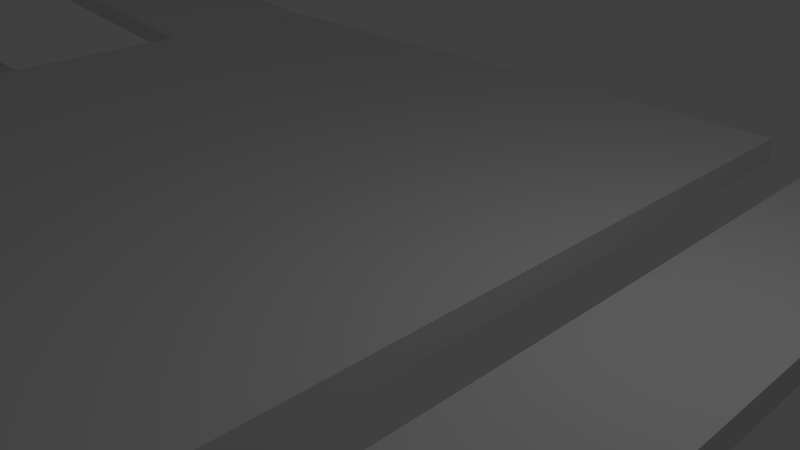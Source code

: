 # Source: level.blend  (saved by Blender 2.67.1; exported with 4.5.12 LTS)
import bpy
from mathutils import Matrix  # noqa: F401  (used for matrix-valued properties, if any)

bpy.ops.wm.read_factory_settings(use_empty=True)
scene = bpy.context.scene
scene.name = 'Scene'

# ---- collections
col_collection_1 = bpy.data.collections.new('Collection 1'); scene.collection.children.link(col_collection_1)

# ---- materials (node trees are filled in below, after node groups)
mat_material = bpy.data.materials.new('Material')
mat_material.alpha_threshold = 0.0
mat_material.use_transparent_shadow = False
mat_material.roughness = 0.5
mat_material.line_color = (0.0, 0.0, 0.0, 1.0)

# ---- material node trees

# ---- world
world_world = bpy.data.worlds.new('World'); scene.world = world_world
world_world.color = (0.05088, 0.05088, 0.05088)
world_world.use_sun_shadow = False
world_world.sun_shadow_jitter_overblur = 0.0
world_world.cycles.sampling_method = 'MANUAL'
world_world.cycles.sample_map_resolution = 256

# ---- cameras
cam_camera = bpy.data.cameras.new('Camera')
cam_camera.clip_end = 100.0
cam_camera.lens = 35.0
cam_camera.sensor_width = 32.0
cam_camera.sensor_height = 18.0
cam_camera.ortho_scale = 7.314
cam_camera.dof.focus_distance = 0.0
cam_camera.dof.aperture_fstop = 128.0

# ---- lights
light_lamp = bpy.data.lights.new('Lamp', 'POINT')
light_lamp.transmission_factor = 0.0
light_lamp.cutoff_distance = 30.0
light_lamp.energy = 100.0
light_lamp.shadow_buffer_clip_start = 1.001
light_lamp.shadow_soft_size = 0.1
light_lamp.shadow_maximum_resolution = 0.006
light_lamp.use_absolute_resolution = True
light_lamp.cycles.use_multiple_importance_sampling = False

# ---- meshes
me_cube_001 = bpy.data.meshes.new('Cube.001')
me_cube_001.from_pydata([(-10.91, -1.007, -1.0), (-10.91, 0.9933, -1.0), (1.881, 0.9933, -1.0), (1.881, -1.007, -1.0), (-10.91, -1.007, 1.0), (-10.91, 0.9933, 1.0), (1.881, 0.9933, 1.0), (1.881, -1.007, 1.0), (-10.91, -0.006698, -1.0), (1.881, -0.006696, -1.0), (-10.91, -0.006698, 1.0), (1.881, -0.006696, 1.0), (-10.91, 0.4933, -1.0), (1.881, -0.5067, -1.0), (-10.91, 0.4933, 1.0), (1.881, -0.5067, 1.0), (-10.91, -0.5067, -1.0), (1.881, 0.4933, -1.0), (-10.91, -0.5067, 1.0), (1.881, 0.4933, 1.0), (-10.91, 0.7433, -1.0), (1.881, -0.7567, -1.0), (-10.91, 0.7433, 1.0), (1.881, -0.7567, 1.0), (-10.91, -0.7567, -1.0), (1.881, 0.7433, -1.0), (-10.91, -0.7567, 1.0), (1.881, 0.7433, 1.0), (-10.91, 0.2433, -1.0), (1.881, -0.2567, -1.0), (-10.91, 0.2433, 1.0), (1.881, -0.2567, 1.0), (-10.91, -0.2567, -1.0), (1.881, 0.2433, -1.0), (-10.91, -0.2567, 1.0), (1.881, 0.2433, 1.0), (-18.35, -1.007, 2.023), (-18.35, 0.9933, 2.023), (-18.35, -1.007, 4.023), (-18.35, 0.9933, 4.023), (-18.35, 0.4933, 2.023), (-18.35, 0.4933, 4.023), (-18.35, -0.5067, 2.023), (-18.35, -0.5067, 4.023), (-18.35, 0.7433, 2.023), (-18.35, 0.7433, 4.023), (-18.35, -0.7567, 2.023), (-18.35, -0.7567, 4.023), (-19.45, -0.0067, -15.21), (-19.45, -0.006699, -13.21), (-19.45, 0.4933, -15.21), (-19.45, 0.4933, -13.21), (-19.45, -0.5067, -15.21), (-19.45, -0.5067, -13.21), (-19.45, 0.2433, -15.21), (-19.45, 0.2433, -13.21), (-19.45, -0.2567, -15.21), (-19.45, -0.2567, -13.21), (-28.72, -1.007, 14.34), (-28.72, 0.9933, 2.023), (-28.72, -1.007, 16.34), (-28.72, 0.9933, 4.023), (-28.72, 0.4933, 2.023), (-28.72, 0.4933, 4.023), (-28.72, -0.5067, 14.34), (-28.72, -0.5067, 16.34), (-28.72, 0.7433, 2.023), (-28.72, 0.7433, 4.023), (-28.72, -0.7567, 14.34), (-28.72, -0.7567, 16.34), (-31.17, 0.4933, -15.21), (-31.17, 0.4933, -13.21), (-31.17, -0.5067, -15.21), (-31.17, -0.5067, -13.21), (-31.17, 0.2433, -15.21), (-31.17, 0.2433, -13.21), (-31.17, -0.2567, -15.21), (-31.17, -0.2567, -13.21), (-30.8, 0.9933, 2.023), (-30.8, 0.9933, 4.023), (-30.8, 0.4933, 2.023), (-30.8, 0.4933, 4.023), (-30.8, 0.7433, 2.023), (-30.8, 0.7433, 4.023), (-28.72, 0.9933, 9.0), (-28.72, 0.4933, 9.0), (-28.72, 0.7433, 9.0), (-30.8, 0.9933, 9.0), (-30.8, 0.4933, 9.0), (-30.8, 0.7433, 9.0), (-28.72, 0.9933, 10.83), (-28.72, 0.4933, 10.83), (-28.72, 0.7433, 10.83), (-30.8, 0.9933, 10.83), (-30.8, 0.4933, 10.83), (-30.8, 0.7433, 10.83), (-40.41, 0.9933, 9.0), (-40.41, 0.4933, 9.0), (-40.41, 0.7433, 9.0), (-40.41, 0.9933, 10.83), (-40.41, 0.4933, 10.83), (-40.41, 0.7433, 10.83), (-40.13, -1.007, 14.34), (-40.13, -1.007, 16.34), (-40.13, -0.5067, 14.34), (-40.13, -0.5067, 16.34), (-40.13, -0.7567, 14.34), (-40.13, -0.7567, 16.34), (-45.18, 0.9933, 9.0), (-45.18, 0.4933, 9.0), (-45.18, 0.7433, 9.0), (-45.18, 0.9933, 10.83), (-45.18, 0.4933, 10.83), (-45.18, 0.7433, 10.83), (-44.9, -1.007, 14.34), (-44.9, -1.007, 16.34), (-44.9, -0.5067, 14.34), (-44.9, -0.5067, 16.34), (-44.9, -0.7567, 14.34), (-44.9, -0.7567, 16.34), (-34.39, 0.5264, -7.484), (-34.39, 0.5264, -5.652), (-34.12, -0.4736, -2.148), (-34.12, -0.4736, -0.1482), (4.915, 0.9915, -1.012), (4.916, -1.005, -1.012), (2.916, -1.005, -1.012), (2.915, 0.9915, -1.012), (4.915, 0.9915, 1.012), (4.916, -1.005, 1.012), (2.916, -1.005, 1.012), (2.915, 0.9915, 1.012), (4.916, -0.006696, 1.012), (4.916, -0.006696, -1.012), (2.916, -0.006696, 1.012), (2.916, -0.006696, -1.012), (4.916, -0.5058, 1.012), (4.915, 0.4924, -1.012), (2.915, 0.4924, 1.012), (2.916, -0.5058, -1.012), (4.915, 0.4924, 1.012), (4.916, -0.5058, -1.012), (2.916, -0.5058, 1.012), (2.915, 0.4924, -1.012), (4.916, -0.7554, 1.012), (4.915, 0.742, -1.012), (2.915, 0.742, 1.012), (2.916, -0.7554, -1.012), (4.915, 0.742, 1.012), (4.916, -0.7554, -1.012), (2.916, -0.7554, 1.012), (2.915, 0.742, -1.012), (4.916, -0.2563, 1.012), (4.916, 0.2429, -1.012), (2.916, 0.2429, 1.012), (2.916, -0.2563, -1.012), (4.916, 0.2429, 1.012), (4.916, -0.2563, -1.012), (2.916, -0.2563, 1.012), (2.916, 0.2429, -1.012), (-50.99, 0.5679, 9.0), (-50.99, 0.2182, 9.0), (-50.99, 0.4268, 9.0), (-50.99, 0.5679, 10.83), (-50.99, 0.2182, 10.83), (-50.99, 0.4268, 10.83), (-50.71, -0.561, 14.34), (-50.71, -0.561, 16.34), (-50.71, -0.2113, 14.34), (-50.71, -0.2113, 16.34), (-50.71, -0.4199, 14.34), (-50.71, -0.4199, 16.34), (-62.96, 0.5679, -7.101), (-62.96, 0.2182, -7.101), (-62.96, 0.4268, -7.101), (-62.96, 0.5679, -5.269), (-62.96, 0.2182, -5.269), (-62.96, 0.4268, -5.269), (-62.69, -0.561, 24.33), (-62.69, -0.561, 26.33), (-62.69, -0.2113, 24.33), (-62.69, -0.2113, 26.33), (-62.69, -0.4199, 24.33), (-62.69, -0.4199, 26.33), (-64.74, 0.5679, -7.101), (-64.74, 0.2182, -7.101), (-64.74, 0.4268, -7.101), (-64.74, 0.5679, -5.269), (-64.74, 0.2182, -5.269), (-64.74, 0.4268, -5.269), (-64.46, -0.561, 24.33), (-64.46, -0.561, 26.33), (-64.46, -0.2113, 24.33), (-64.46, -0.2113, 26.33), (-64.46, -0.4199, 24.33), (-64.46, -0.4199, 26.33), (-62.96, 0.5679, 24.23), (-62.96, 0.2182, 24.23), (-62.96, 0.4268, 24.23), (-64.74, 0.5679, 24.23), (-64.74, 0.2182, 24.23), (-64.74, 0.4268, 24.23), (-62.96, 0.5679, 26.09), (-62.96, 0.2182, 26.09), (-62.96, 0.4268, 26.09), (-64.74, 0.5679, 26.09), (-64.74, 0.2182, 26.09), (-64.74, 0.4268, 26.09), (-69.02, -0.561, 24.33), (-69.02, -0.561, 26.33), (-69.02, -0.2113, 24.33), (-69.02, -0.2113, 26.33), (-69.02, -0.4199, 24.33), (-69.02, -0.4199, 26.33), (-69.29, 0.5679, 24.23), (-69.29, 0.2182, 24.23), (-69.29, 0.4268, 24.23), (-69.29, 0.5679, 26.09), (-69.29, 0.2182, 26.09), (-69.29, 0.4268, 26.09), (-78.18, -0.473, 16.94), (-78.18, -0.4966, 18.78), (-78.18, -0.1517, 21.57), (-78.18, -0.1753, 23.41), (-78.18, -0.3433, 18.81), (-78.18, -0.367, 20.65), (-78.45, 0.5653, 31.78), (-78.45, 0.244, 27.16), (-78.45, 0.4356, 29.92), (-78.45, 0.5434, 33.48), (-78.45, 0.2221, 28.86), (-78.45, 0.4137, 31.62), (-78.18, -0.473, 16.94), (-78.18, -0.4966, 18.78), (-78.18, -0.1517, 21.57), (-78.18, -0.1753, 23.41), (-78.18, -0.3433, 18.81), (-78.18, -0.367, 20.65), (-78.45, 0.5653, 31.78), (-78.45, 0.244, 27.16), (-78.45, 0.4356, 29.92), (-78.45, 0.5434, 33.48), (-78.45, 0.2221, 28.86), (-78.45, 0.4137, 31.62), (-87.77, -0.1743, 8.574), (-87.77, -0.2271, 9.51), (-87.77, -0.01059, 18.92), (-87.77, -0.0634, 19.85), (-87.77, -0.1082, 12.75), (-87.77, -0.1611, 13.68), (-88.05, 0.3568, 41.91), (-88.05, 0.1931, 31.57), (-88.05, 0.2907, 37.74), (-88.05, 0.3078, 42.78), (-88.05, 0.1441, 32.44), (-88.05, 0.2418, 38.61), (-104.3, 0.1985, 9.065), (-104.3, 0.1392, 8.801), (-104.3, 0.1524, 20.67), (-104.3, 0.09315, 20.4), (-104.3, 0.1799, 13.75), (-104.3, 0.1206, 13.48), (-104.6, 0.05273, 46.53), (-104.6, 0.09879, 34.92), (-104.6, 0.07131, 41.85), (-104.6, -0.002187, 46.28), (-104.6, 0.04388, 34.68), (-104.6, 0.0164, 41.6), (-118.8, 0.4221, 14.44), (-118.8, 0.3722, 13.34), (-118.8, 0.2298, 24.21), (-118.8, 0.1799, 23.11), (-118.8, 0.3445, 18.38), (-118.8, 0.2946, 17.28), (-119.1, -0.1961, 46.05), (-119.1, -0.003814, 36.27), (-119.1, -0.1185, 42.1), (-119.1, -0.2424, 45.03), (-119.1, -0.05009, 35.25), (-119.1, -0.1648, 41.08)], [], [(20, 1, 2, 25), (22, 27, 6, 5), (24, 0, 36, 46), (1, 5, 6, 2), (21, 23, 7, 3), (4, 0, 3, 7), (32, 8, 9, 29), (34, 31, 11, 10), (18, 34, 57, 53), (33, 35, 11, 9), (28, 12, 17, 33), (30, 35, 19, 14), (8, 32, 56, 48), (29, 31, 15, 13), (24, 16, 13, 21), (26, 23, 15, 18), (12, 14, 41, 40), (25, 27, 19, 17), (12, 20, 25, 17), (14, 19, 27, 22), (20, 12, 40, 44), (13, 15, 23, 21), (16, 32, 29, 13), (18, 15, 31, 34), (14, 12, 50, 51), (17, 19, 35, 33), (8, 28, 33, 9), (10, 11, 35, 30), (32, 16, 52, 56), (9, 11, 31, 29), (0, 24, 21, 3), (4, 7, 23, 26), (26, 18, 43, 47), (2, 6, 27, 25), (40, 41, 63, 62), (38, 47, 69, 60), (47, 43, 65, 69), (46, 36, 58, 68), (1, 20, 44, 37), (14, 22, 45, 41), (4, 26, 47, 38), (22, 5, 39, 45), (0, 4, 38, 36), (16, 24, 46, 42), (18, 16, 42, 43), (5, 1, 37, 39), (56, 57, 49, 48), (53, 57, 77, 73), (50, 54, 74, 70), (48, 49, 55, 54), (12, 28, 54, 50), (34, 10, 49, 57), (28, 8, 48, 54), (30, 14, 51, 55), (16, 18, 53, 52), (10, 30, 55, 49), (61, 79, 87, 84), (68, 58, 102, 106), (59, 66, 82, 78), (69, 65, 105, 107), (37, 44, 66, 59), (43, 42, 64, 65), (36, 38, 60, 58), (44, 40, 62, 66), (39, 37, 59, 61), (41, 45, 67, 63), (45, 39, 61, 67), (42, 46, 68, 64), (74, 75, 71, 70), (72, 73, 77, 76), (52, 53, 73, 72), (56, 52, 72, 76), (54, 55, 75, 74), (51, 50, 70, 71), (55, 51, 71, 75), (57, 56, 76, 77), (82, 83, 79, 78), (80, 81, 83, 82), (62, 63, 81, 80), (83, 81, 88, 89), (61, 59, 78, 79), (66, 62, 80, 82), (88, 85, 91, 94), (87, 89, 98, 96), (67, 61, 84, 86), (81, 63, 85, 88), (63, 67, 86, 85), (79, 83, 89, 87), (92, 90, 93, 95), (91, 92, 95, 94), (89, 88, 97, 98), (85, 86, 92, 91), (84, 87, 93, 90), (86, 84, 90, 92), (101, 99, 111, 113), (105, 117, 116, 104), (88, 97, 100, 94), (94, 95, 101, 100), (93, 87, 96, 99), (95, 93, 99, 101), (97, 109, 112, 100), (103, 107, 119, 115), (65, 64, 104, 105), (64, 68, 106, 104), (60, 69, 107, 103), (58, 60, 103, 102), (114, 115, 167, 166), (108, 110, 162, 160), (111, 108, 160, 163), (119, 117, 169, 171), (104, 106, 118, 116), (100, 101, 113, 112), (107, 105, 117, 119), (102, 103, 115, 114), (99, 96, 108, 111), (96, 98, 110, 108), (106, 102, 114, 118), (98, 110, 109, 97), (104, 122, 123, 105), (112, 117, 105, 100), (97, 104, 116, 109), (116, 118, 170, 168), (123, 122, 120, 121), (97, 120, 122, 104), (105, 123, 121, 100), (100, 121, 120, 97), (144, 129, 125, 149), (129, 130, 126, 125), (146, 131, 127, 151), (131, 128, 124, 127), (149, 125, 126, 147), (150, 130, 129, 144), (156, 132, 133, 153), (158, 134, 135, 155), (153, 133, 135, 159), (154, 134, 132, 156), (152, 136, 141, 157), (154, 138, 143, 159), (157, 141, 139, 155), (158, 142, 136, 152), (148, 140, 137, 145), (150, 142, 139, 147), (145, 137, 143, 151), (146, 138, 140, 148), (136, 144, 149, 141), (138, 146, 151, 143), (141, 149, 147, 139), (142, 150, 144, 136), (140, 156, 153, 137), (142, 158, 155, 139), (137, 153, 159, 143), (138, 154, 156, 140), (132, 152, 157, 133), (134, 154, 159, 135), (133, 157, 155, 135), (134, 158, 152, 132), (128, 148, 145, 124), (130, 150, 147, 126), (124, 145, 151, 127), (131, 146, 148, 128), (166, 167, 179, 178), (160, 162, 174, 172), (163, 160, 172, 175), (171, 169, 181, 183), (164, 161, 168, 169), (110, 109, 161, 162), (112, 164, 169, 117), (118, 114, 166, 170), (116, 168, 161, 109), (115, 119, 171, 167), (113, 111, 163, 165), (112, 113, 165, 164), (172, 174, 186, 184), (175, 172, 184, 187), (183, 181, 193, 195), (180, 182, 194, 192), (162, 161, 173, 174), (170, 166, 178, 182), (161, 164, 176, 173), (167, 171, 183, 179), (165, 163, 175, 177), (169, 168, 180, 181), (164, 165, 177, 176), (168, 170, 182, 180), (186, 185, 188, 189), (184, 186, 189, 187), (207, 205, 217, 219), (190, 191, 209, 208), (178, 179, 191, 190), (174, 173, 185, 186), (182, 178, 190, 194), (173, 176, 188, 185), (179, 183, 195, 191), (189, 188, 200, 201), (181, 180, 192, 193), (188, 176, 197, 200), (197, 198, 204, 203), (200, 197, 203, 206), (176, 177, 198, 197), (175, 187, 199, 196), (187, 189, 201, 199), (177, 175, 196, 198), (204, 202, 205, 207), (203, 204, 207, 206), (196, 199, 205, 202), (198, 196, 202, 204), (200, 215, 218, 206), (195, 193, 211, 213), (209, 213, 225, 221), (216, 215, 227, 228), (212, 208, 220, 224), (214, 216, 228, 226), (199, 201, 216, 214), (205, 199, 214, 217), (194, 190, 208, 212), (206, 207, 219, 218), (201, 200, 215, 216), (191, 195, 213, 209), (193, 211, 210, 192), (192, 194, 212, 210), (218, 211, 193, 206), (192, 200, 206, 193), (200, 192, 210, 215), (218, 230, 223, 211), (220, 221, 233, 232), (229, 226, 238, 241), (225, 223, 235, 237), (222, 224, 236, 234), (230, 231, 243, 242), (210, 222, 227, 215), (219, 217, 229, 231), (218, 219, 231, 230), (210, 212, 224, 222), (213, 211, 223, 225), (217, 214, 226, 229), (208, 209, 221, 220), (243, 241, 253, 255), (234, 246, 251, 239), (233, 237, 249, 245), (240, 239, 251, 252), (242, 254, 247, 235), (226, 228, 240, 238), (224, 220, 232, 236), (230, 242, 235, 223), (228, 227, 239, 240), (221, 225, 237, 233), (222, 234, 239, 227), (231, 229, 241, 243), (249, 247, 259, 261), (246, 248, 260, 258), (254, 255, 267, 266), (255, 253, 265, 267), (246, 258, 263, 251), (242, 243, 255, 254), (234, 236, 248, 246), (237, 235, 247, 249), (241, 238, 250, 253), (232, 233, 245, 244), (238, 240, 252, 250), (236, 232, 244, 248), (256, 257, 269, 268), (265, 262, 274, 277), (261, 259, 271, 273), (258, 260, 272, 270), (266, 267, 279, 278), (253, 250, 262, 265), (244, 245, 257, 256), (250, 252, 264, 262), (248, 244, 256, 260), (254, 266, 259, 247), (252, 251, 263, 264), (245, 249, 261, 257), (272, 273, 271, 270), (268, 269, 273, 272), (276, 275, 278, 279), (274, 276, 279, 277), (270, 271, 278, 275), (262, 264, 276, 274), (260, 256, 268, 272), (266, 278, 271, 259), (264, 263, 275, 276), (257, 261, 273, 269), (258, 270, 275, 263), (267, 265, 277, 279)])
me_cube_001.materials.append(mat_material)
me_cube_001.use_remesh_preserve_volume = False
me_cube_001.use_remesh_preserve_attributes = False
me_cube_001.use_mirror_vertex_groups = False
me_cube_001.update()

# ---- objects
ob_cube = bpy.data.objects.new('Cube', me_cube_001)
ob_lamp = bpy.data.objects.new('Lamp', light_lamp)
ob_camera = bpy.data.objects.new('Camera', cam_camera)

# ---- transforms, parenting, visibility, modifiers, constraints
ob_cube.location = (0.0, 0.0, 0.0)
ob_cube.scale = (1.0, 7.063, 0.2111)
ob_cube.lock_rotations_4d = False
ob_cube.empty_display_type = 'ARROWS'
ob_cube.lineart.crease_threshold = 0.0
ob_lamp.location = (4.076, 1.005, 5.904)
ob_lamp.rotation_euler = (0.6503, 0.05522, 1.866)
ob_lamp.lock_rotations_4d = False
ob_lamp.empty_display_type = 'ARROWS'
ob_lamp.color = (0.0, 0.0, 0.0, 0.0)
ob_lamp.lineart.crease_threshold = 0.0
ob_camera.location = (7.481, -6.508, 5.344)
ob_camera.rotation_euler = (1.109, 0.01082, 0.8149)
ob_camera.lock_rotations_4d = False
ob_camera.empty_display_type = 'ARROWS'
ob_camera.color = (0.0, 0.0, 0.0, 0.0)
ob_camera.display_type = 'WIRE'
ob_camera.lineart.crease_threshold = 0.0

# ---- collection membership
col_collection_1.objects.link(ob_cube)
col_collection_1.objects.link(ob_lamp)
col_collection_1.objects.link(ob_camera)

# ---- scene / render settings (as saved in the file)
scene.camera = ob_camera
scene.frame_start = 1; scene.frame_end = 250; scene.frame_set(1)
scene.render.engine = 'BLENDER_EEVEE_NEXT'
scene.render.image_settings.color_mode = 'RGB'
scene.render.image_settings.compression = 90
scene.render.resolution_percentage = 50
scene.render.dither_intensity = 0.0
scene.cycles.use_denoising = False
scene.cycles.samples = 10
scene.cycles.sampling_pattern = 'TABULATED_SOBOL'
scene.cycles.light_sampling_threshold = 0.0
scene.cycles.use_adaptive_sampling = False
scene.cycles.use_light_tree = False
scene.cycles.blur_glossy = 0.0
scene.cycles.volume_bounces = 1
scene.cycles.pixel_filter_type = 'GAUSSIAN'
scene.cycles.sample_clamp_indirect = 0.0
scene.view_settings.view_transform = 'Standard'
bpy.context.view_layer.update()
